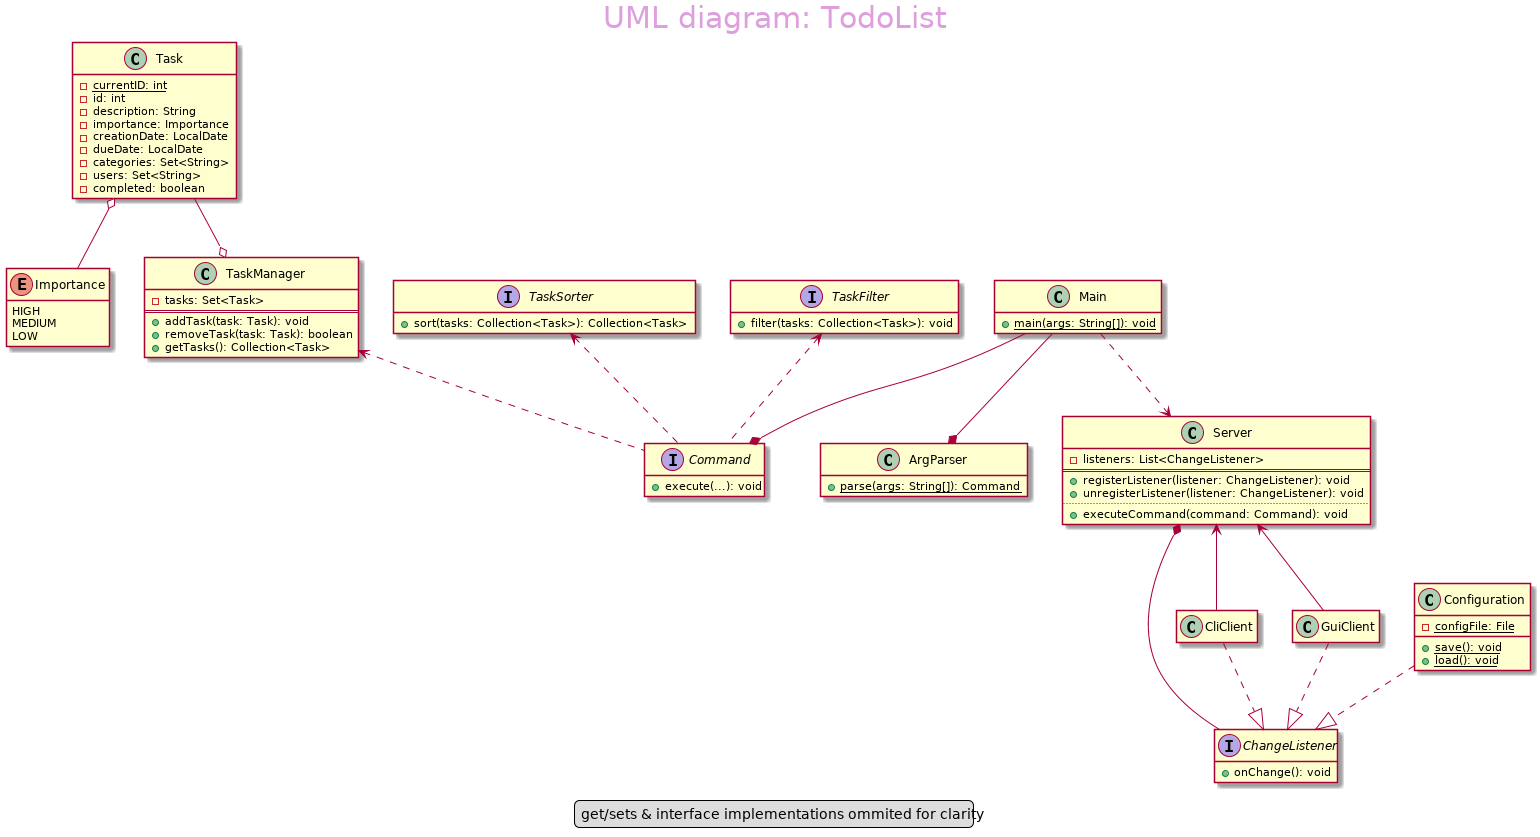

The diagram above was rendered by PlantUML. Its source (embedded in the PNG):
@startuml
scale max 3000*3000
hide empty members
hide empty methods

skinparam titleFontSize 30
skinparam titleFontColor Plum
title
UML diagram: TodoList
endtitle

legend
get/sets & interface implementations ommited for clarity
endlegend

class Task {
    - {static} currentID: int
    - id: int
    - description: String
    - importance: Importance
    - creationDate: LocalDate
    - dueDate: LocalDate
    - categories: Set<String>
    - users: Set<String>
    - completed: boolean
}

enum Importance {
    HIGH
    MEDIUM
    LOW
}

class TaskManager {
    - tasks: Set<Task>
    ==
    + addTask(task: Task): void
    + removeTask(task: Task): boolean
    + getTasks(): Collection<Task>
}

class Main {
    + {static} main(args: String[]): void
}

class ArgParser {
    + {static} parse(args: String[]): Command
}

class Configuration {
    - {static} configFile: File
    + {static} save(): void
    + {static} load(): void
}

interface TaskSorter {
    + sort(tasks: Collection<Task>): Collection<Task>
}

interface TaskFilter {
    + filter(tasks: Collection<Task>): void
}

interface Command {
    + execute(...): void
}

interface ChangeListener {
    + onChange(): void
}

class Server {
    - listeners: List<ChangeListener>
    ==
    + registerListener(listener: ChangeListener): void
    + unregisterListener(listener: ChangeListener): void
    ..
    + executeCommand(command: Command): void
}

class CliClient
class GuiClient 

Main ..> Server

CliClient ..|> ChangeListener
GuiClient ..|> ChangeListener
Configuration ..|> ChangeListener

ChangeListener --* Server

Server <-- GuiClient
Server <-- CliClient

TaskManager <.. Command



TaskSorter <.. Command
TaskFilter <.. Command

Task o-- Importance

Main --* Command
Main --* ArgParser

Task --o TaskManager 

@enduml